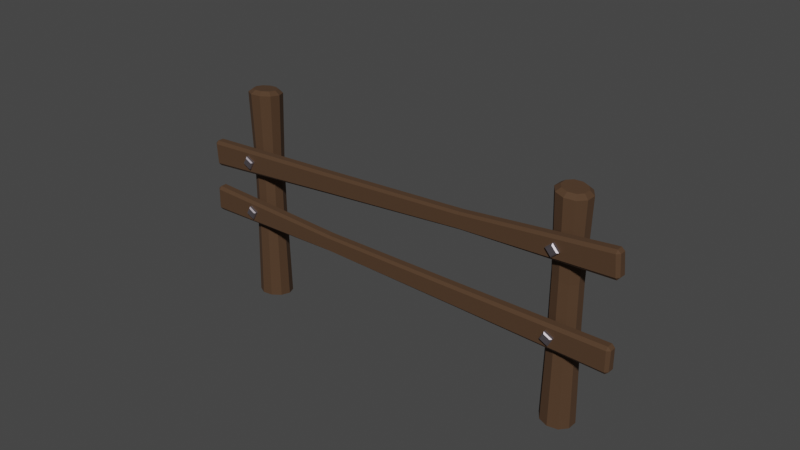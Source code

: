# Source: Fence1.blend  (saved by Blender 3.3.6; exported with 4.5.12 LTS)
import bpy
from mathutils import Matrix  # noqa: F401  (used for matrix-valued properties, if any)

bpy.ops.wm.read_factory_settings(use_empty=True)
scene = bpy.context.scene
scene.name = 'Scene'

# ---- collections
col_collection = bpy.data.collections.new('Collection'); scene.collection.children.link(col_collection)

# ---- materials (node trees are filled in below, after node groups)
mat_material = bpy.data.materials.new('Material')
mat_material.alpha_threshold = 0.0
mat_material.use_transparent_shadow = False
mat_material.roughness = 0.5
mat_material.line_color = (0.0, 0.0, 0.0, 1.0)
mat_material_001 = bpy.data.materials.new('Material.001')
mat_material_001.use_transparent_shadow = False

# ---- material node trees
mat_material.use_nodes = True; mat_material.node_tree.nodes.clear()
_N = mat_material.node_tree.nodes; _L = mat_material.node_tree.links
n0 = _N.new('ShaderNodeOutputMaterial'); n0.name = 'Material Output'; n0.location = (300, 300)
n1 = _N.new('ShaderNodeBsdfPrincipled'); n1.name = 'Principled BSDF'; n1.location = (10, 300)
n1.distribution = 'GGX'
n1.subsurface_method = 'RANDOM_WALK_SKIN'
n1.inputs[0].default_value = (0.07291, 0.03598, 0.01554, 1.0)
n1.inputs[2].default_value = 0.8886
n1.inputs[3].default_value = 1.45
n1.inputs[27].default_value = (0.0, 0.0, 0.0, 1.0)
n1.inputs[28].default_value = 1.0
_L.new(n1.outputs[0], n0.inputs[0])
n0.is_active_output = True
mat_material_001.use_nodes = True; mat_material_001.node_tree.nodes.clear()
_N = mat_material_001.node_tree.nodes; _L = mat_material_001.node_tree.links
n0 = _N.new('ShaderNodeBsdfPrincipled'); n0.name = 'Principled BSDF'; n0.location = (10, 300)
n0.distribution = 'GGX'
n0.subsurface_method = 'RANDOM_WALK_SKIN'
n0.inputs[0].default_value = (0.4189, 0.3713, 0.4067, 1.0)
n0.inputs[1].default_value = 1.0
n0.inputs[3].default_value = 1.45
n0.inputs[27].default_value = (0.0, 0.0, 0.0, 1.0)
n0.inputs[28].default_value = 1.0
n1 = _N.new('ShaderNodeOutputMaterial'); n1.name = 'Material Output'; n1.location = (300, 300)
_L.new(n0.outputs[0], n1.inputs[0])
n1.is_active_output = True

# ---- world
world_world = bpy.data.worlds.new('World'); scene.world = world_world
world_world.use_nodes = True; world_world.node_tree.nodes.clear()
_N = world_world.node_tree.nodes; _L = world_world.node_tree.links
n0 = _N.new('ShaderNodeOutputWorld'); n0.name = 'World Output'; n0.location = (300, 300)
n1 = _N.new('ShaderNodeBackground'); n1.name = 'Background'; n1.location = (10, 300)
n1.inputs[0].default_value = (0.05088, 0.05088, 0.05088, 1.0)
_L.new(n1.outputs[0], n0.inputs[0])
n0.is_active_output = True
world_world.color = (0.05088, 0.05088, 0.05088)
world_world.use_sun_shadow = False
world_world.sun_shadow_jitter_overblur = 0.0

# ---- meshes
me_cylinder_001 = bpy.data.meshes.new('Cylinder.001')
me_cylinder_001.from_pydata([(-1.005e-08, 0.4816, -1.602), (0.004939, 0.3438, 4.838), (0.2815, 0.3896, -1.636), (0.2059, 0.2781, 4.815), (0.4554, 0.1488, -1.656), (0.3301, 0.1062, 4.801), (0.4554, -0.1488, -1.656), (0.3301, -0.1062, 4.801), (0.2815, -0.3896, -1.636), (0.2059, -0.2781, 4.815), (3.672e-09, -0.4816, -1.602), (0.004939, -0.3438, 4.838), (-0.2815, -0.3896, -1.569), (-0.1961, -0.2781, 4.862), (-0.4554, -0.1488, -1.548), (-0.3203, -0.1062, 4.876), (-0.4554, 0.1488, -1.548), (-0.3203, 0.1062, 4.876), (-0.2815, 0.3896, -1.569), (-0.1961, 0.2781, 4.862), (0.2766, 0.3896, 4.7), (-0.004939, 0.4816, 4.732), (0.4506, 0.1488, 4.68), (0.4506, -0.1488, 4.68), (0.2766, -0.3896, 4.7), (-0.004939, -0.4816, 4.732), (-0.2865, -0.3896, 4.764), (-0.4605, -0.1488, 4.784), (-0.4605, 0.1488, 4.784), (-0.2865, 0.3896, 4.764), (-7.036e-09, 0.4225, 1.187), (-6.273e-08, 0.4219, 2.544), (0.2419, 0.3413, 2.483), (0.2469, 0.3418, 1.217), (0.3913, 0.1304, 2.446), (0.3995, 0.1306, 1.236), (0.3913, -0.1304, 2.446), (0.3995, -0.1306, 1.236), (0.2419, -0.3413, 2.483), (0.2469, -0.3418, 1.217), (-3.768e-08, -0.4219, 2.544), (-1.94e-08, -0.4225, 1.187), (-0.2419, -0.3413, 2.605), (-0.2469, -0.3418, 1.157), (-0.3913, -0.1304, 2.643), (-0.3995, -0.1306, 1.139), (-0.3913, 0.1304, 2.643), (-0.3995, 0.1306, 1.139), (-0.2419, 0.3413, 2.605), (-0.2469, 0.3418, 1.157), (-0.8125, -10.02, -1.602), (-0.9497, -10.01, 4.838), (-0.9398, -10.29, -1.636), (-1.041, -10.2, 4.815), (-1.201, -10.43, -1.656), (-1.227, -10.3, 4.801), (-1.496, -10.39, -1.656), (-1.438, -10.27, 4.801), (-1.713, -10.19, -1.636), (-1.592, -10.13, 4.815), (-1.768, -9.895, -1.602), (-1.632, -9.918, 4.838), (-1.64, -9.628, -1.569), (-1.541, -9.727, 4.862), (-1.379, -9.486, -1.548), (-1.354, -9.626, 4.876), (-1.084, -9.525, -1.548), (-1.144, -9.653, 4.876), (-0.8675, -9.728, -1.569), (-0.989, -9.798, 4.862), (-0.9392, -10.28, 4.7), (-0.8118, -10.01, 4.732), (-1.2, -10.42, 4.68), (-1.495, -10.38, 4.68), (-1.712, -10.18, 4.7), (-1.767, -9.89, 4.732), (-1.64, -9.623, 4.764), (-1.378, -9.481, 4.784), (-1.083, -9.52, 4.784), (-0.8668, -9.723, 4.764), (-0.871, -10.01, 1.187), (-0.8716, -10.01, 2.544), (-0.9826, -10.24, 2.483), (-0.9827, -10.25, 1.217), (-1.211, -10.36, 2.446), (-1.212, -10.37, 1.236), (-1.47, -10.33, 2.446), (-1.471, -10.34, 1.236), (-1.66, -10.15, 2.483), (-1.661, -10.16, 1.217), (-1.708, -9.903, 2.544), (-1.709, -9.903, 1.187), (-1.597, -9.673, 2.605), (-1.597, -9.668, 1.157), (-1.369, -9.552, 2.643), (-1.368, -9.544, 1.139), (-1.11, -9.586, 2.643), (-1.109, -9.578, 1.139), (-0.9204, -9.761, 2.605), (-0.9193, -9.756, 1.157), (-0.8009, -2.877, 3.274), (-1.358, -7.177, 3.534), (-1.429, -7.164, 3.59), (-0.8721, -2.863, 3.344), (-1.361, -7.203, 3.17), (-0.805, -2.909, 2.817), (-0.8775, -2.905, 2.747), (-1.434, -7.198, 3.115), (-0.5041, 1.41, 2.359), (-0.5751, 1.426, 2.448), (-0.492, 1.504, 2.441), (-0.5698, 1.467, 3.03), (-0.4972, 1.463, 3.118), (-0.4867, 1.545, 3.024), (-0.3215, 1.386, 2.359), (-0.3094, 1.48, 2.441), (-0.2489, 1.383, 2.448), (-0.3146, 1.44, 3.118), (-0.2436, 1.424, 3.03), (-0.3041, 1.521, 3.024), (-2.174, -11.48, 3.279), (-2.185, -11.56, 3.374), (-2.245, -11.47, 3.367), (-2.167, -11.43, 4.038), (-2.24, -11.42, 3.95), (-2.179, -11.52, 3.956), (-1.992, -11.5, 3.279), (-1.919, -11.51, 3.367), (-2.002, -11.59, 3.374), (-1.985, -11.45, 4.038), (-1.997, -11.54, 3.956), (-1.914, -11.47, 3.95), (-1.06, -2.881, 2.747), (-1.616, -7.174, 3.115), (-1.688, -7.161, 3.17), (-1.131, -2.867, 2.817), (-1.612, -7.141, 3.59), (-1.055, -2.839, 3.344), (-1.127, -2.835, 3.274), (-1.684, -7.135, 3.534), (-1.681, -7.114, 1.414), (-1.123, -2.806, 1.416), (-1.052, -2.815, 1.472), (-1.61, -7.124, 1.484), (-1.123, -2.801, 1.051), (-1.681, -7.108, 0.9554), (-1.609, -7.117, 0.8859), (-1.051, -2.81, 0.9958), (-1.984, -11.45, 0.7551), (-1.912, -11.46, 0.8436), (-1.996, -11.54, 0.8426), (-1.913, -11.46, 1.428), (-1.985, -11.46, 1.516), (-1.997, -11.54, 1.427), (-2.167, -11.42, 0.7551), (-2.178, -11.51, 0.8426), (-2.239, -11.42, 0.8436), (-2.168, -11.43, 1.516), (-2.24, -11.42, 1.428), (-2.179, -11.52, 1.427), (-0.31, 1.475, 0.9024), (-0.2988, 1.562, 0.9919), (-0.2383, 1.465, 0.9909), (-0.3111, 1.467, 1.663), (-0.2392, 1.458, 1.575), (-0.2996, 1.555, 1.576), (-0.4926, 1.499, 0.9024), (-0.5646, 1.507, 0.9909), (-0.4814, 1.586, 0.9919), (-0.4937, 1.49, 1.663), (-0.4822, 1.579, 1.576), (-0.5654, 1.501, 1.575), (-1.426, -7.141, 0.8859), (-0.8683, -2.834, 0.9958), (-0.7965, -2.844, 1.051), (-1.355, -7.151, 0.9554), (-0.869, -2.839, 1.472), (-1.427, -7.147, 1.484), (-1.355, -7.156, 1.414), (-0.7971, -2.848, 1.416)], [], [(31, 21, 20, 32), (32, 20, 22, 34), (34, 22, 23, 36), (36, 23, 24, 38), (38, 24, 25, 40), (40, 25, 26, 42), (42, 26, 27, 44), (44, 27, 28, 46), (3, 1, 19, 17, 15, 13, 11, 9, 7, 5), (46, 28, 29, 48), (48, 29, 21, 31), (1, 3, 20, 21), (3, 5, 22, 20), (5, 7, 23, 22), (7, 9, 24, 23), (9, 11, 25, 24), (11, 13, 26, 25), (13, 15, 27, 26), (15, 17, 28, 27), (17, 19, 29, 28), (19, 1, 21, 29), (18, 49, 30, 0), (49, 48, 31, 30), (16, 47, 49, 18), (47, 46, 48, 49), (14, 45, 47, 16), (45, 44, 46, 47), (12, 43, 45, 14), (43, 42, 44, 45), (10, 41, 43, 12), (41, 40, 42, 43), (8, 39, 41, 10), (39, 38, 40, 41), (6, 37, 39, 8), (37, 36, 38, 39), (4, 35, 37, 6), (35, 34, 36, 37), (2, 33, 35, 4), (33, 32, 34, 35), (0, 30, 33, 2), (30, 31, 32, 33), (81, 71, 70, 82), (82, 70, 72, 84), (84, 72, 73, 86), (86, 73, 74, 88), (88, 74, 75, 90), (90, 75, 76, 92), (92, 76, 77, 94), (94, 77, 78, 96), (53, 51, 69, 67, 65, 63, 61, 59, 57, 55), (96, 78, 79, 98), (98, 79, 71, 81), (51, 53, 70, 71), (53, 55, 72, 70), (55, 57, 73, 72), (57, 59, 74, 73), (59, 61, 75, 74), (61, 63, 76, 75), (63, 65, 77, 76), (65, 67, 78, 77), (67, 69, 79, 78), (69, 51, 71, 79), (68, 99, 80, 50), (99, 98, 81, 80), (66, 97, 99, 68), (97, 96, 98, 99), (64, 95, 97, 66), (95, 94, 96, 97), (62, 93, 95, 64), (93, 92, 94, 95), (60, 91, 93, 62), (91, 90, 92, 93), (58, 89, 91, 60), (89, 88, 90, 91), (56, 87, 89, 58), (87, 86, 88, 89), (54, 85, 87, 56), (85, 84, 86, 87), (52, 83, 85, 54), (83, 82, 84, 85), (50, 80, 83, 52), (80, 81, 82, 83), (135, 138, 111, 109), (128, 130, 125, 121), (114, 106, 132, 108), (103, 117, 112, 137), (110, 113, 119, 115), (104, 101, 131, 127), (108, 109, 110), (111, 112, 113), (114, 115, 116), (117, 118, 119), (120, 121, 122), (123, 124, 125), (126, 127, 128), (129, 130, 131), (114, 108, 110, 115), (109, 111, 113, 110), (112, 117, 119, 113), (118, 116, 115, 119), (106, 114, 116, 105), (102, 129, 131, 101), (130, 128, 127, 131), (120, 126, 128, 121), (129, 123, 125, 130), (124, 122, 121, 125), (133, 120, 122, 134), (137, 112, 111, 138), (107, 126, 120, 133), (106, 107, 133, 132), (123, 136, 139, 124), (136, 137, 138, 139), (108, 132, 135, 109), (132, 133, 134, 135), (117, 103, 100, 118), (103, 102, 101, 100), (126, 107, 104, 127), (107, 106, 105, 104), (116, 118, 100, 105), (105, 100, 101, 104), (129, 102, 136, 123), (102, 103, 137, 136), (122, 124, 139, 134), (134, 139, 138, 135), (175, 178, 151, 149), (168, 170, 165, 161), (154, 146, 172, 148), (143, 157, 152, 177), (150, 153, 159, 155), (144, 141, 171, 167), (148, 149, 150), (151, 152, 153), (154, 155, 156), (157, 158, 159), (160, 161, 162), (163, 164, 165), (166, 167, 168), (169, 170, 171), (154, 148, 150, 155), (149, 151, 153, 150), (152, 157, 159, 153), (158, 156, 155, 159), (146, 154, 156, 145), (142, 169, 171, 141), (170, 168, 167, 171), (160, 166, 168, 161), (169, 163, 165, 170), (164, 162, 161, 165), (173, 160, 162, 174), (177, 152, 151, 178), (147, 166, 160, 173), (146, 147, 173, 172), (163, 176, 179, 164), (176, 177, 178, 179), (148, 172, 175, 149), (172, 173, 174, 175), (157, 143, 140, 158), (143, 142, 141, 140), (166, 147, 144, 167), (147, 146, 145, 144), (156, 158, 140, 145), (145, 140, 141, 144), (169, 142, 176, 163), (142, 143, 177, 176), (162, 164, 179, 174), (174, 179, 178, 175)])
_uv = me_cylinder_001.uv_layers.new(name='UVMap')
_uv.uv.foreach_set('vector', [1.0, 0.8333, 1.0, 1.0, 0.9, 1.0, 0.9, 0.8333, 0.9, 0.8333, 0.9, 1.0, 0.8, 1.0, 0.8, 0.8333, 0.8, 0.8333, 0.8, 1.0, 0.7, 1.0, 0.7, 0.8333, 0.7, 0.8333, 0.7, 1.0, 0.6, 1.0, 0.6, 0.8333, 0.6, 0.8333, 0.6, 1.0, 0.5, 1.0, 0.5, 0.8333, 0.5, 0.8333, 0.5, 1.0, 0.4, 1.0, 0.4, 0.8333, 0.4, 0.8333, 0.4, 1.0, 0.3, 1.0, 0.3, 0.8333, 0.3, 0.8333, 0.3, 1.0, 0.2, 1.0, 0.2, 0.8333, 0.3507, 0.3886, 0.25, 0.4213, 0.1493, 0.3886, 0.08706, 0.3029, 0.08706, 0.1971, 0.1493, 0.1114, 0.25, 0.07867, 0.3507, 0.1114, 0.4129, 0.1971, 0.4129, 0.3029, 0.2, 0.8333, 0.2, 1.0, 0.1, 1.0, 0.1, 0.8333, 0.1, 0.8333, 0.1, 1.0, -7.451e-08, 1.0, -7.451e-08, 0.8333, 0.25, 0.4213, 0.3507, 0.3886, 0.3911, 0.4442, 0.25, 0.49, 0.3507, 0.3886, 0.4129, 0.3029, 0.4783, 0.3242, 0.3911, 0.4442, 0.4129, 0.3029, 0.4129, 0.1971, 0.4783, 0.1758, 0.4783, 0.3242, 0.4129, 0.1971, 0.3507, 0.1114, 0.3911, 0.05584, 0.4783, 0.1758, 0.3507, 0.1114, 0.25, 0.07867, 0.25, 0.01, 0.3911, 0.05584, 0.25, 0.07867, 0.1493, 0.1114, 0.1089, 0.05584, 0.25, 0.01, 0.1493, 0.1114, 0.08706, 0.1971, 0.02175, 0.1758, 0.1089, 0.05584, 0.08706, 0.1971, 0.08706, 0.3029, 0.02175, 0.3242, 0.02175, 0.1758, 0.08706, 0.3029, 0.1493, 0.3886, 0.1089, 0.4442, 0.02175, 0.3242, 0.1493, 0.3886, 0.25, 0.4213, 0.25, 0.49, 0.1089, 0.4442, 0.1, 0.5, 0.1, 0.6667, -7.451e-08, 0.6667, -7.451e-08, 0.5, 0.1, 0.6667, 0.1, 0.8333, -7.451e-08, 0.8333, -7.451e-08, 0.6667, 0.2, 0.5, 0.2, 0.6667, 0.1, 0.6667, 0.1, 0.5, 0.2, 0.6667, 0.2, 0.8333, 0.1, 0.8333, 0.1, 0.6667, 0.3, 0.5, 0.3, 0.6667, 0.2, 0.6667, 0.2, 0.5, 0.3, 0.6667, 0.3, 0.8333, 0.2, 0.8333, 0.2, 0.6667, 0.4, 0.5, 0.4, 0.6667, 0.3, 0.6667, 0.3, 0.5, 0.4, 0.6667, 0.4, 0.8333, 0.3, 0.8333, 0.3, 0.6667, 0.5, 0.5, 0.5, 0.6667, 0.4, 0.6667, 0.4, 0.5, 0.5, 0.6667, 0.5, 0.8333, 0.4, 0.8333, 0.4, 0.6667, 0.6, 0.5, 0.6, 0.6667, 0.5, 0.6667, 0.5, 0.5, 0.6, 0.6667, 0.6, 0.8333, 0.5, 0.8333, 0.5, 0.6667, 0.7, 0.5, 0.7, 0.6667, 0.6, 0.6667, 0.6, 0.5, 0.7, 0.6667, 0.7, 0.8333, 0.6, 0.8333, 0.6, 0.6667, 0.8, 0.5, 0.8, 0.6667, 0.7, 0.6667, 0.7, 0.5, 0.8, 0.6667, 0.8, 0.8333, 0.7, 0.8333, 0.7, 0.6667, 0.9, 0.5, 0.9, 0.6667, 0.8, 0.6667, 0.8, 0.5, 0.9, 0.6667, 0.9, 0.8333, 0.8, 0.8333, 0.8, 0.6667, 1.0, 0.5, 1.0, 0.6667, 0.9, 0.6667, 0.9, 0.5, 1.0, 0.6667, 1.0, 0.8333, 0.9, 0.8333, 0.9, 0.6667, 1.0, 0.8333, 1.0, 1.0, 0.9, 1.0, 0.9, 0.8333, 0.9, 0.8333, 0.9, 1.0, 0.8, 1.0, 0.8, 0.8333, 0.8, 0.8333, 0.8, 1.0, 0.7, 1.0, 0.7, 0.8333, 0.7, 0.8333, 0.7, 1.0, 0.6, 1.0, 0.6, 0.8333, 0.6, 0.8333, 0.6, 1.0, 0.5, 1.0, 0.5, 0.8333, 0.5, 0.8333, 0.5, 1.0, 0.4, 1.0, 0.4, 0.8333, 0.4, 0.8333, 0.4, 1.0, 0.3, 1.0, 0.3, 0.8333, 0.3, 0.8333, 0.3, 1.0, 0.2, 1.0, 0.2, 0.8333, 0.3507, 0.3886, 0.25, 0.4213, 0.1493, 0.3886, 0.08706, 0.3029, 0.08706, 0.1971, 0.1493, 0.1114, 0.25, 0.07867, 0.3507, 0.1114, 0.4129, 0.1971, 0.4129, 0.3029, 0.2, 0.8333, 0.2, 1.0, 0.1, 1.0, 0.1, 0.8333, 0.1, 0.8333, 0.1, 1.0, -7.451e-08, 1.0, -7.451e-08, 0.8333, 0.25, 0.4213, 0.3507, 0.3886, 0.3911, 0.4442, 0.25, 0.49, 0.3507, 0.3886, 0.4129, 0.3029, 0.4783, 0.3242, 0.3911, 0.4442, 0.4129, 0.3029, 0.4129, 0.1971, 0.4783, 0.1758, 0.4783, 0.3242, 0.4129, 0.1971, 0.3507, 0.1114, 0.3911, 0.05584, 0.4783, 0.1758, 0.3507, 0.1114, 0.25, 0.07867, 0.25, 0.01, 0.3911, 0.05584, 0.25, 0.07867, 0.1493, 0.1114, 0.1089, 0.05584, 0.25, 0.01, 0.1493, 0.1114, 0.08706, 0.1971, 0.02175, 0.1758, 0.1089, 0.05584, 0.08706, 0.1971, 0.08706, 0.3029, 0.02175, 0.3242, 0.02175, 0.1758, 0.08706, 0.3029, 0.1493, 0.3886, 0.1089, 0.4442, 0.02175, 0.3242, 0.1493, 0.3886, 0.25, 0.4213, 0.25, 0.49, 0.1089, 0.4442, 0.1, 0.5, 0.1, 0.6667, -7.451e-08, 0.6667, -7.451e-08, 0.5, 0.1, 0.6667, 0.1, 0.8333, -7.451e-08, 0.8333, -7.451e-08, 0.6667, 0.2, 0.5, 0.2, 0.6667, 0.1, 0.6667, 0.1, 0.5, 0.2, 0.6667, 0.2, 0.8333, 0.1, 0.8333, 0.1, 0.6667, 0.3, 0.5, 0.3, 0.6667, 0.2, 0.6667, 0.2, 0.5, 0.3, 0.6667, 0.3, 0.8333, 0.2, 0.8333, 0.2, 0.6667, 0.4, 0.5, 0.4, 0.6667, 0.3, 0.6667, 0.3, 0.5, 0.4, 0.6667, 0.4, 0.8333, 0.3, 0.8333, 0.3, 0.6667, 0.5, 0.5, 0.5, 0.6667, 0.4, 0.6667, 0.4, 0.5, 0.5, 0.6667, 0.5, 0.8333, 0.4, 0.8333, 0.4, 0.6667, 0.6, 0.5, 0.6, 0.6667, 0.5, 0.6667, 0.5, 0.5, 0.6, 0.6667, 0.6, 0.8333, 0.5, 0.8333, 0.5, 0.6667, 0.7, 0.5, 0.7, 0.6667, 0.6, 0.6667, 0.6, 0.5, 0.7, 0.6667, 0.7, 0.8333, 0.6, 0.8333, 0.6, 0.6667, 0.8, 0.5, 0.8, 0.6667, 0.7, 0.6667, 0.7, 0.5, 0.8, 0.6667, 0.8, 0.8333, 0.7, 0.8333, 0.7, 0.6667, 0.9, 0.5, 0.9, 0.6667, 0.8, 0.6667, 0.8, 0.5, 0.9, 0.6667, 0.9, 0.8333, 0.8, 0.8333, 0.8, 0.6667, 1.0, 0.5, 1.0, 0.6667, 0.9, 0.6667, 0.9, 0.5, 1.0, 0.6667, 1.0, 0.8333, 0.9, 0.8333, 0.9, 0.6667, 0.4041, 0.9161, 0.5959, 0.9161, 0.5959, 0.9983, 0.4041, 0.9983, 0.4041, 0.555, 0.5959, 0.555, 0.5959, 0.695, 0.4041, 0.695, 0.1267, 0.555, 0.2089, 0.555, 0.2089, 0.695, 0.1267, 0.695, 0.7911, 0.555, 0.8733, 0.555, 0.8733, 0.695, 0.7911, 0.695, 0.4041, 0.05504, 0.5959, 0.05504, 0.5959, 0.195, 0.4041, 0.195, 0.4041, 0.4161, 0.5959, 0.4161, 0.5959, 0.4983, 0.4041, 0.4983, 0.1267, 0.695, 0.1267, 0.75, 0.125, 0.695, 0.5959, 0.0, 0.625, 0.05504, 0.5959, 0.05504, 0.1267, 0.555, 0.125, 0.555, 0.1267, 0.5, 0.625, 0.195, 0.5959, 0.25, 0.5959, 0.195, 0.3733, 0.695, 0.375, 0.695, 0.3733, 0.75, 0.625, 0.7517, 0.5959, 0.7517, 0.5959, 0.75, 0.3733, 0.555, 0.3733, 0.5, 0.375, 0.555, 0.625, 0.4983, 0.5959, 0.5, 0.5959, 0.4983, 0.1267, 0.555, 0.1267, 0.695, 0.125, 0.695, 0.125, 0.555, 0.4041, 0.0, 0.5959, 0.0, 0.5959, 0.05504, 0.4041, 0.05504, 0.625, 0.05504, 0.625, 0.195, 0.5959, 0.195, 0.5959, 0.05504, 0.5959, 0.2517, 0.4041, 0.2517, 0.4041, 0.195, 0.5959, 0.195, 0.2089, 0.555, 0.1267, 0.555, 0.1267, 0.5, 0.2089, 0.5, 0.625, 0.4161, 0.625, 0.4983, 0.5959, 0.4983, 0.5959, 0.4161, 0.5959, 0.555, 0.4041, 0.555, 0.4041, 0.4983, 0.5959, 0.4983, 0.3733, 0.695, 0.3733, 0.555, 0.4041, 0.555, 0.4041, 0.695, 0.6267, 0.555, 0.6267, 0.695, 0.5959, 0.695, 0.5959, 0.555, 0.5959, 0.7517, 0.4041, 0.7517, 0.4041, 0.695, 0.5959, 0.695, 0.2911, 0.695, 0.3733, 0.695, 0.3733, 0.75, 0.2911, 0.75, 0.625, 0.9161, 0.625, 0.9983, 0.5959, 0.9983, 0.5959, 0.9161, 0.2911, 0.555, 0.3733, 0.555, 0.3733, 0.695, 0.2911, 0.695, 0.2089, 0.555, 0.2911, 0.555, 0.2911, 0.695, 0.2089, 0.695, 0.625, 0.7517, 0.625, 0.8339, 0.5959, 0.8339, 0.5959, 0.7517, 0.625, 0.8339, 0.625, 0.9161, 0.5959, 0.9161, 0.5959, 0.8339, 0.1267, 0.695, 0.2089, 0.695, 0.2089, 0.75, 0.1267, 0.75, 0.2089, 0.695, 0.2911, 0.695, 0.2911, 0.75, 0.2089, 0.75, 0.625, 0.2517, 0.625, 0.3339, 0.5959, 0.3339, 0.5959, 0.2517, 0.625, 0.3339, 0.625, 0.4161, 0.5959, 0.4161, 0.5959, 0.3339, 0.3733, 0.555, 0.2911, 0.555, 0.2911, 0.5, 0.3733, 0.5, 0.2911, 0.555, 0.2089, 0.555, 0.2089, 0.5, 0.2911, 0.5, 0.4041, 0.2517, 0.5959, 0.2517, 0.5959, 0.3339, 0.4041, 0.3339, 0.4041, 0.3339, 0.5959, 0.3339, 0.5959, 0.4161, 0.4041, 0.4161, 0.6267, 0.555, 0.7089, 0.555, 0.7089, 0.695, 0.6267, 0.695, 0.7089, 0.555, 0.7911, 0.555, 0.7911, 0.695, 0.7089, 0.695, 0.4041, 0.7517, 0.5959, 0.7517, 0.5959, 0.8339, 0.4041, 0.8339, 0.4041, 0.8339, 0.5959, 0.8339, 0.5959, 0.9161, 0.4041, 0.9161, 0.4041, 0.9161, 0.5959, 0.9161, 0.5959, 0.9983, 0.4041, 0.9983, 0.4041, 0.555, 0.5959, 0.555, 0.5959, 0.695, 0.4041, 0.695, 0.1267, 0.555, 0.2089, 0.555, 0.2089, 0.695, 0.1267, 0.695, 0.7911, 0.555, 0.8733, 0.555, 0.8733, 0.695, 0.7911, 0.695, 0.4041, 0.05504, 0.5959, 0.05504, 0.5959, 0.195, 0.4041, 0.195, 0.4041, 0.4161, 0.5959, 0.4161, 0.5959, 0.4983, 0.4041, 0.4983, 0.1267, 0.695, 0.1267, 0.75, 0.125, 0.695, 0.5959, 0.0, 0.625, 0.05504, 0.5959, 0.05504, 0.1267, 0.555, 0.125, 0.555, 0.1267, 0.5, 0.625, 0.195, 0.5959, 0.25, 0.5959, 0.195, 0.3733, 0.695, 0.375, 0.695, 0.3733, 0.75, 0.625, 0.7517, 0.5959, 0.7517, 0.5959, 0.75, 0.3733, 0.555, 0.3733, 0.5, 0.375, 0.555, 0.625, 0.4983, 0.5959, 0.5, 0.5959, 0.4983, 0.1267, 0.555, 0.1267, 0.695, 0.125, 0.695, 0.125, 0.555, 0.4041, 0.0, 0.5959, 0.0, 0.5959, 0.05504, 0.4041, 0.05504, 0.625, 0.05504, 0.625, 0.195, 0.5959, 0.195, 0.5959, 0.05504, 0.5959, 0.2517, 0.4041, 0.2517, 0.4041, 0.195, 0.5959, 0.195, 0.2089, 0.555, 0.1267, 0.555, 0.1267, 0.5, 0.2089, 0.5, 0.625, 0.4161, 0.625, 0.4983, 0.5959, 0.4983, 0.5959, 0.4161, 0.5959, 0.555, 0.4041, 0.555, 0.4041, 0.4983, 0.5959, 0.4983, 0.3733, 0.695, 0.3733, 0.555, 0.4041, 0.555, 0.4041, 0.695, 0.6267, 0.555, 0.6267, 0.695, 0.5959, 0.695, 0.5959, 0.555, 0.5959, 0.7517, 0.4041, 0.7517, 0.4041, 0.695, 0.5959, 0.695, 0.2911, 0.695, 0.3733, 0.695, 0.3733, 0.75, 0.2911, 0.75, 0.625, 0.9161, 0.625, 0.9983, 0.5959, 0.9983, 0.5959, 0.9161, 0.2911, 0.555, 0.3733, 0.555, 0.3733, 0.695, 0.2911, 0.695, 0.2089, 0.555, 0.2911, 0.555, 0.2911, 0.695, 0.2089, 0.695, 0.625, 0.7517, 0.625, 0.8339, 0.5959, 0.8339, 0.5959, 0.7517, 0.625, 0.8339, 0.625, 0.9161, 0.5959, 0.9161, 0.5959, 0.8339, 0.1267, 0.695, 0.2089, 0.695, 0.2089, 0.75, 0.1267, 0.75, 0.2089, 0.695, 0.2911, 0.695, 0.2911, 0.75, 0.2089, 0.75, 0.625, 0.2517, 0.625, 0.3339, 0.5959, 0.3339, 0.5959, 0.2517, 0.625, 0.3339, 0.625, 0.4161, 0.5959, 0.4161, 0.5959, 0.3339, 0.3733, 0.555, 0.2911, 0.555, 0.2911, 0.5, 0.3733, 0.5, 0.2911, 0.555, 0.2089, 0.555, 0.2089, 0.5, 0.2911, 0.5, 0.4041, 0.2517, 0.5959, 0.2517, 0.5959, 0.3339, 0.4041, 0.3339, 0.4041, 0.3339, 0.5959, 0.3339, 0.5959, 0.4161, 0.4041, 0.4161, 0.6267, 0.555, 0.7089, 0.555, 0.7089, 0.695, 0.6267, 0.695, 0.7089, 0.555, 0.7911, 0.555, 0.7911, 0.695, 0.7089, 0.695, 0.4041, 0.7517, 0.5959, 0.7517, 0.5959, 0.8339, 0.4041, 0.8339, 0.4041, 0.8339, 0.5959, 0.8339, 0.5959, 0.9161, 0.4041, 0.9161])
me_cylinder_001.materials.append(mat_material)
me_cylinder_001.update()
me_cube_006 = bpy.data.meshes.new('Cube.006')
me_cube_006.from_pydata([(-0.743, -1.251, -0.743), (-0.743, -1.251, 0.743), (-1.0, 1.0, -1.0), (-1.0, 1.0, 1.0), (0.743, -1.251, -0.743), (0.743, -1.251, 0.743), (1.0, 1.0, -1.0), (1.0, 1.0, 1.0), (-1.0, -1.0, -1.0), (-1.0, -1.0, 1.0), (1.0, -1.0, 1.0), (1.0, -1.0, -1.0), (-61.14, -1.251, -39.17), (-61.66, -1.251, -40.56), (-60.81, 1.0, -39.01), (-61.5, 1.0, -40.89), (-62.54, -1.251, -38.65), (-63.05, -1.251, -40.05), (-62.69, 1.0, -38.32), (-63.38, 1.0, -40.2), (-60.81, -1.0, -39.01), (-61.5, -1.0, -40.89), (-63.38, -1.0, -40.2), (-62.69, -1.0, -38.32), (-69.74, -1.251, -23.51), (-69.7, -1.251, -25.0), (-69.49, 1.0, -23.25), (-69.43, 1.0, -25.25), (-71.22, -1.251, -23.56), (-71.18, -1.251, -25.04), (-71.49, 1.0, -23.31), (-71.43, 1.0, -25.31), (-69.49, -1.0, -23.25), (-69.43, -1.0, -25.25), (-71.43, -1.0, -25.31), (-71.49, -1.0, -23.31), (-4.74, -1.251, 10.79), (-4.738, -1.251, 9.305), (-4.484, 1.0, 11.05), (-4.481, 1.0, 9.048), (-6.226, -1.251, 10.79), (-6.224, -1.251, 9.303), (-6.484, 1.0, 11.05), (-6.481, 1.0, 9.046), (-4.484, -1.0, 11.05), (-4.481, -1.0, 9.048), (-6.481, -1.0, 9.046), (-6.484, -1.0, 11.05)], [], [(8, 9, 3, 2), (6, 7, 10, 11), (4, 5, 1, 0), (2, 6, 11, 8), (7, 3, 9, 10), (0, 1, 9, 8), (5, 4, 11, 10), (4, 0, 8, 11), (1, 5, 10, 9), (20, 21, 15, 14), (18, 19, 22, 23), (16, 17, 13, 12), (14, 18, 23, 20), (19, 15, 21, 22), (12, 13, 21, 20), (17, 16, 23, 22), (16, 12, 20, 23), (13, 17, 22, 21), (32, 33, 27, 26), (30, 31, 34, 35), (28, 29, 25, 24), (26, 30, 35, 32), (31, 27, 33, 34), (24, 25, 33, 32), (29, 28, 35, 34), (28, 24, 32, 35), (25, 29, 34, 33), (44, 45, 39, 38), (42, 43, 46, 47), (40, 41, 37, 36), (38, 42, 47, 44), (43, 39, 45, 46), (36, 37, 45, 44), (41, 40, 47, 46), (40, 36, 44, 47), (37, 41, 46, 45)])
_uv = me_cube_006.uv_layers.new(name='UVMap')
_uv.uv.foreach_set('vector', [0.375, 0.0, 0.625, 0.0, 0.625, 0.25, 0.375, 0.25, 0.375, 0.5, 0.625, 0.5, 0.625, 0.75, 0.375, 0.75, 0.4071, 0.7821, 0.5929, 0.7821, 0.5929, 0.9679, 0.4071, 0.9679, 0.125, 0.5, 0.375, 0.5, 0.375, 0.75, 0.125, 0.75, 0.625, 0.5, 0.875, 0.5, 0.875, 0.75, 0.625, 0.75, 0.4071, 0.9679, 0.5929, 0.9679, 0.625, 1.0, 0.375, 1.0, 0.5929, 0.7821, 0.4071, 0.7821, 0.375, 0.75, 0.625, 0.75, 0.4071, 0.7821, 0.4071, 0.9679, 0.375, 1.0, 0.375, 0.75, 0.5929, 0.9679, 0.5929, 0.7821, 0.625, 0.75, 0.625, 1.0, 0.375, 0.0, 0.625, 0.0, 0.625, 0.25, 0.375, 0.25, 0.375, 0.5, 0.625, 0.5, 0.625, 0.75, 0.375, 0.75, 0.4071, 0.7821, 0.5929, 0.7821, 0.5929, 0.9679, 0.4071, 0.9679, 0.125, 0.5, 0.375, 0.5, 0.375, 0.75, 0.125, 0.75, 0.625, 0.5, 0.875, 0.5, 0.875, 0.75, 0.625, 0.75, 0.4071, 0.9679, 0.5929, 0.9679, 0.625, 1.0, 0.375, 1.0, 0.5929, 0.7821, 0.4071, 0.7821, 0.375, 0.75, 0.625, 0.75, 0.4071, 0.7821, 0.4071, 0.9679, 0.375, 1.0, 0.375, 0.75, 0.5929, 0.9679, 0.5929, 0.7821, 0.625, 0.75, 0.625, 1.0, 0.375, 0.0, 0.625, 0.0, 0.625, 0.25, 0.375, 0.25, 0.375, 0.5, 0.625, 0.5, 0.625, 0.75, 0.375, 0.75, 0.4071, 0.7821, 0.5929, 0.7821, 0.5929, 0.9679, 0.4071, 0.9679, 0.125, 0.5, 0.375, 0.5, 0.375, 0.75, 0.125, 0.75, 0.625, 0.5, 0.875, 0.5, 0.875, 0.75, 0.625, 0.75, 0.4071, 0.9679, 0.5929, 0.9679, 0.625, 1.0, 0.375, 1.0, 0.5929, 0.7821, 0.4071, 0.7821, 0.375, 0.75, 0.625, 0.75, 0.4071, 0.7821, 0.4071, 0.9679, 0.375, 1.0, 0.375, 0.75, 0.5929, 0.9679, 0.5929, 0.7821, 0.625, 0.75, 0.625, 1.0, 0.375, 0.0, 0.625, 0.0, 0.625, 0.25, 0.375, 0.25, 0.375, 0.5, 0.625, 0.5, 0.625, 0.75, 0.375, 0.75, 0.4071, 0.7821, 0.5929, 0.7821, 0.5929, 0.9679, 0.4071, 0.9679, 0.125, 0.5, 0.375, 0.5, 0.375, 0.75, 0.125, 0.75, 0.625, 0.5, 0.875, 0.5, 0.875, 0.75, 0.625, 0.75, 0.4071, 0.9679, 0.5929, 0.9679, 0.625, 1.0, 0.375, 1.0, 0.5929, 0.7821, 0.4071, 0.7821, 0.375, 0.75, 0.625, 0.75, 0.4071, 0.7821, 0.4071, 0.9679, 0.375, 1.0, 0.375, 0.75, 0.5929, 0.9679, 0.5929, 0.7821, 0.625, 0.75, 0.625, 1.0])
me_cube_006.materials.append(mat_material_001)
me_cube_006.update()

# ---- objects
ob_fence = bpy.data.objects.new('Fence', me_cylinder_001)
ob_nails = bpy.data.objects.new('Nails', me_cube_006)

# ---- transforms, parenting, visibility, modifiers, constraints
ob_fence.location = (-10.04, 0.0, 0.0)
ob_fence.rotation_euler = (0.0, -0.0, 1.7)
ob_nails.parent = ob_fence
ob_nails.matrix_parent_inverse = Matrix(((-0.1285, 0.9917, 0.0, -1.29), (-0.9917, -0.1285, -0.0, -9.957), (0.0, 0.0, 1.0, -0.0), (-0.0, 0.0, -0.0, 1.0)))
ob_nails.location = (-10.05, -0.6844, 2.842)
ob_nails.rotation_euler = (-2.874e-07, 3.641, 7.332e-08)
ob_nails.scale = (0.1367, 0.1367, 0.1367)

# ---- collection membership
col_collection.objects.link(ob_fence)
col_collection.objects.link(ob_nails)

# ---- scene / render settings (as saved in the file)
scene.frame_start = 1; scene.frame_end = 250; scene.frame_set(1)
scene.render.engine = 'BLENDER_EEVEE_NEXT'
scene.cycles.sampling_pattern = 'TABULATED_SOBOL'
scene.cycles.use_light_tree = False
scene.view_settings.view_transform = 'Filmic'
bpy.context.view_layer.update()

# ---- added for rendering (the .blend has no active camera and no usable light): camera, sun
cam_auto = bpy.data.cameras.new('AutoCamera')
cam_auto.lens = 50.0
cam_auto.sensor_width = 36.0
cam_auto.clip_end = 1000.0
ob_auto_camera = bpy.data.objects.new('AutoCamera', cam_auto)
scene.collection.objects.link(ob_auto_camera)
ob_auto_camera.location = (11.5703, -20.0895, 15.5545)
ob_auto_camera.rotation_euler = (1.09748, -7.21219e-08, 0.694738)
scene.camera = ob_auto_camera
light_auto_sun = bpy.data.lights.new('AutoSun', 'SUN')
light_auto_sun.energy = 3.0
light_auto_sun.angle = 0.0523599
ob_auto_sun = bpy.data.objects.new('AutoSun', light_auto_sun)
scene.collection.objects.link(ob_auto_sun)
ob_auto_sun.rotation_euler = (0.872665, 0.174533, 0.523599)
bpy.context.view_layer.update()
